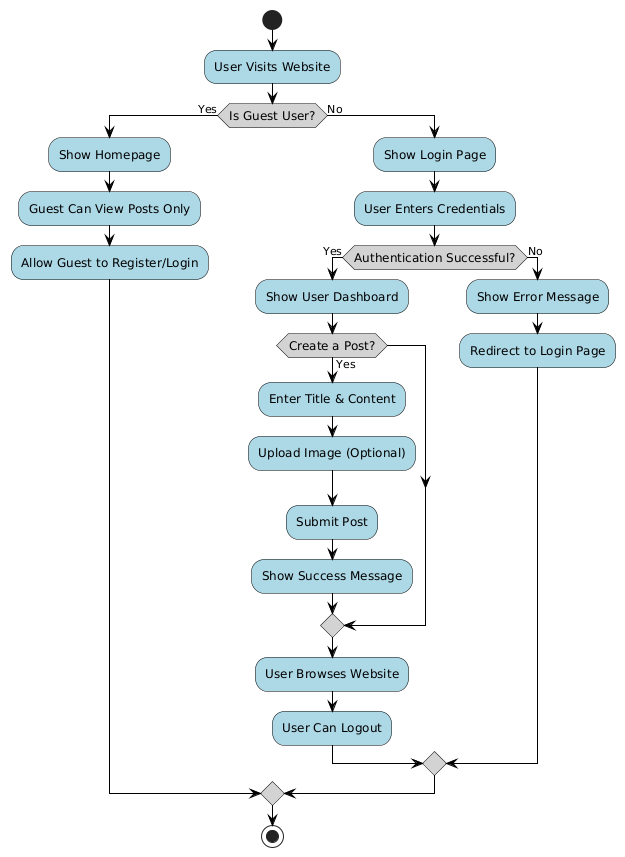

The diagram above was rendered by PlantUML. Its source (embedded in the PNG):
@startuml
skinparam activity {
    BackgroundColor LightBlue
    BorderColor Black
    FontName Arial
    FontSize 12
    ArrowColor Black
    DiamondBackgroundColor LightGray
    DiamondBorderColor Black
}

start

:User Visits Website;

if (Is Guest User?) then (Yes)
    :Show Homepage;
    :Guest Can View Posts Only;
    :Allow Guest to Register/Login;
else (No)
    :Show Login Page;
    :User Enters Credentials;

    if (Authentication Successful?) then (Yes)
        :Show User Dashboard;
        
        if (Create a Post?) then (Yes)
            :Enter Title & Content;
            :Upload Image (Optional);
            :Submit Post;
            :Show Success Message;
        endif

        
        :User Browses Website;
        :User Can Logout;
    else (No)
        :Show Error Message;
        :Redirect to Login Page;
    endif
endif

stop
@enduml